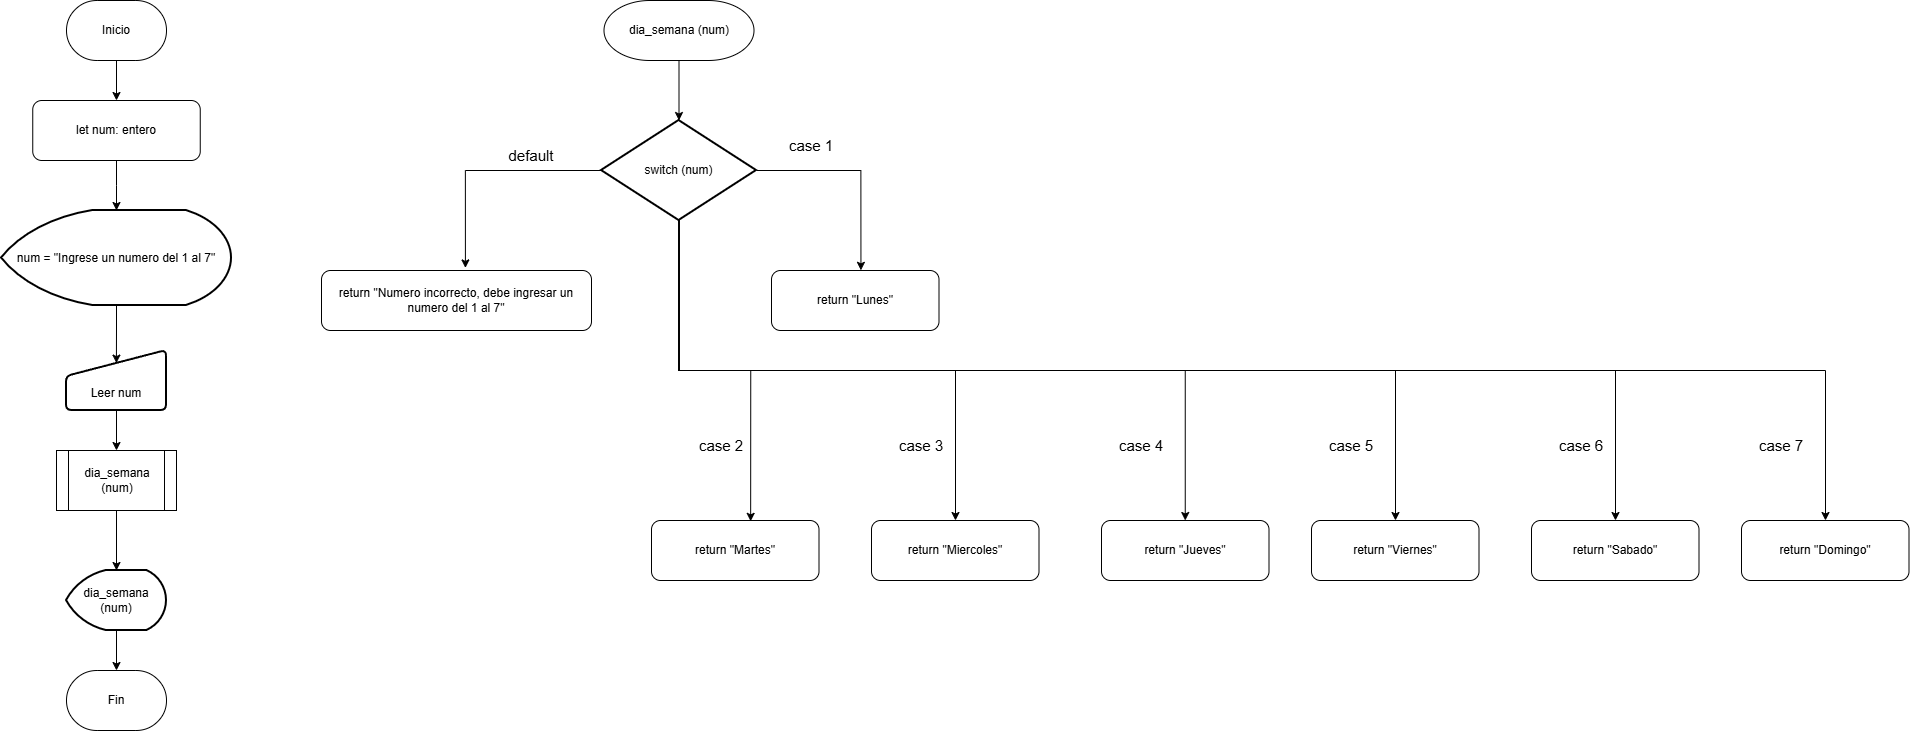

The diagram above was exported from draw.io. Its source (the exported page's mxGraphModel, read from the mxfile embedded in the PNG):
<mxGraphModel dx="3395" dy="1386" grid="1" gridSize="10" guides="1" tooltips="1" connect="1" arrows="1" fold="1" page="1" pageScale="1" pageWidth="827" pageHeight="1169" math="0" shadow="0">
  <root>
    <mxCell id="0" />
    <mxCell id="1" parent="0" />
    <mxCell id="xYlhquV0s4-r33c-TrmI-34" edge="1" parent="1" source="jyT2LKnekxcnJrrt4cTF-3" style="edgeStyle=orthogonalEdgeStyle;rounded=0;orthogonalLoop=1;jettySize=auto;html=1;exitX=0.5;exitY=1;exitDx=0;exitDy=0;exitPerimeter=0;entryX=0.5;entryY=0;entryDx=0;entryDy=0;" target="xYlhquV0s4-r33c-TrmI-32">
      <mxGeometry relative="1" as="geometry" />
    </mxCell>
    <mxCell id="jyT2LKnekxcnJrrt4cTF-3" parent="1" style="strokeWidth=1;html=1;shape=mxgraph.flowchart.terminator;whiteSpace=wrap;" value="Inicio" vertex="1">
      <mxGeometry height="60" width="100" x="-355" y="10" as="geometry" />
    </mxCell>
    <mxCell id="jyT2LKnekxcnJrrt4cTF-27" edge="1" parent="1" source="jyT2LKnekxcnJrrt4cTF-6" style="edgeStyle=orthogonalEdgeStyle;rounded=0;orthogonalLoop=1;jettySize=auto;html=1;" target="jyT2LKnekxcnJrrt4cTF-8">
      <mxGeometry relative="1" as="geometry" />
    </mxCell>
    <mxCell id="jyT2LKnekxcnJrrt4cTF-6" parent="1" style="strokeWidth=1;html=1;shape=mxgraph.flowchart.terminator;whiteSpace=wrap;" value="dia_semana (num)" vertex="1">
      <mxGeometry height="60" width="150" x="182.5" y="10" as="geometry" />
    </mxCell>
    <mxCell id="xYlhquV0s4-r33c-TrmI-18" edge="1" parent="1" source="jyT2LKnekxcnJrrt4cTF-8" style="edgeStyle=orthogonalEdgeStyle;rounded=0;orthogonalLoop=1;jettySize=auto;html=1;" target="xYlhquV0s4-r33c-TrmI-15">
      <mxGeometry relative="1" as="geometry">
        <Array as="points">
          <mxPoint x="258" y="380" />
          <mxPoint x="534" y="380" />
        </Array>
      </mxGeometry>
    </mxCell>
    <mxCell id="xYlhquV0s4-r33c-TrmI-20" edge="1" parent="1" source="jyT2LKnekxcnJrrt4cTF-8" style="edgeStyle=orthogonalEdgeStyle;rounded=0;orthogonalLoop=1;jettySize=auto;html=1;exitX=0.5;exitY=1;exitDx=0;exitDy=0;exitPerimeter=0;" target="xYlhquV0s4-r33c-TrmI-16">
      <mxGeometry relative="1" as="geometry" />
    </mxCell>
    <mxCell id="xYlhquV0s4-r33c-TrmI-25" edge="1" parent="1" source="jyT2LKnekxcnJrrt4cTF-8" style="edgeStyle=orthogonalEdgeStyle;rounded=0;orthogonalLoop=1;jettySize=auto;html=1;" target="xYlhquV0s4-r33c-TrmI-22">
      <mxGeometry relative="1" as="geometry">
        <Array as="points">
          <mxPoint x="258" y="380" />
          <mxPoint x="974" y="380" />
        </Array>
      </mxGeometry>
    </mxCell>
    <mxCell id="xYlhquV0s4-r33c-TrmI-26" edge="1" parent="1" source="jyT2LKnekxcnJrrt4cTF-8" style="edgeStyle=orthogonalEdgeStyle;rounded=0;orthogonalLoop=1;jettySize=auto;html=1;" target="xYlhquV0s4-r33c-TrmI-23">
      <mxGeometry relative="1" as="geometry">
        <Array as="points">
          <mxPoint x="258" y="380" />
          <mxPoint x="1194" y="380" />
        </Array>
      </mxGeometry>
    </mxCell>
    <mxCell id="xYlhquV0s4-r33c-TrmI-27" edge="1" parent="1" source="jyT2LKnekxcnJrrt4cTF-8" style="edgeStyle=orthogonalEdgeStyle;rounded=0;orthogonalLoop=1;jettySize=auto;html=1;" target="xYlhquV0s4-r33c-TrmI-24">
      <mxGeometry relative="1" as="geometry">
        <Array as="points">
          <mxPoint x="258" y="380" />
          <mxPoint x="1404" y="380" />
        </Array>
      </mxGeometry>
    </mxCell>
    <mxCell id="jyT2LKnekxcnJrrt4cTF-8" parent="1" style="strokeWidth=2;html=1;shape=mxgraph.flowchart.decision;whiteSpace=wrap;" value="switch (num)" vertex="1">
      <mxGeometry height="100" width="155" x="180" y="130" as="geometry" />
    </mxCell>
    <mxCell id="jyT2LKnekxcnJrrt4cTF-13" parent="1" style="rounded=1;whiteSpace=wrap;html=1;" value="return &quot;Numero incorrecto, debe ingresar un numero del 1 al 7&quot;" vertex="1">
      <mxGeometry height="60" width="270" x="-100" y="280" as="geometry" />
    </mxCell>
    <mxCell id="jyT2LKnekxcnJrrt4cTF-14" edge="1" parent="1" source="jyT2LKnekxcnJrrt4cTF-8" style="edgeStyle=orthogonalEdgeStyle;rounded=0;orthogonalLoop=1;jettySize=auto;html=1;entryX=0.533;entryY=-0.043;entryDx=0;entryDy=0;entryPerimeter=0;" target="jyT2LKnekxcnJrrt4cTF-13">
      <mxGeometry relative="1" as="geometry" />
    </mxCell>
    <mxCell id="jyT2LKnekxcnJrrt4cTF-21" parent="1" style="text;html=1;whiteSpace=wrap;strokeColor=none;fillColor=none;align=center;verticalAlign=middle;rounded=0;" value="&lt;span style=&quot;font-size: 15px;&quot;&gt;default&lt;/span&gt;" vertex="1">
      <mxGeometry height="30" width="60" x="80" y="150" as="geometry" />
    </mxCell>
    <mxCell id="jyT2LKnekxcnJrrt4cTF-22" parent="1" style="text;html=1;whiteSpace=wrap;strokeColor=none;fillColor=none;align=center;verticalAlign=middle;rounded=0;" value="&lt;span style=&quot;font-size: 15px;&quot;&gt;case 1&lt;/span&gt;" vertex="1">
      <mxGeometry height="30" width="60" x="360" y="140" as="geometry" />
    </mxCell>
    <mxCell id="jyT2LKnekxcnJrrt4cTF-31" parent="1" style="rounded=1;whiteSpace=wrap;html=1;" value="return &quot;Lunes&quot;" vertex="1">
      <mxGeometry height="60" width="167.5" x="350" y="280" as="geometry" />
    </mxCell>
    <mxCell id="jyT2LKnekxcnJrrt4cTF-33" parent="1" style="shape=process;whiteSpace=wrap;html=1;backgroundOutline=1;" value="dia_semana (num)" vertex="1">
      <mxGeometry height="60" width="120" x="-365" y="460" as="geometry" />
    </mxCell>
    <mxCell id="jyT2LKnekxcnJrrt4cTF-35" parent="1" style="strokeWidth=1;html=1;shape=mxgraph.flowchart.terminator;whiteSpace=wrap;" value="Fin" vertex="1">
      <mxGeometry height="60" width="100" x="-355" y="680" as="geometry" />
    </mxCell>
    <mxCell id="jyT2LKnekxcnJrrt4cTF-36" parent="1" style="strokeWidth=2;html=1;shape=mxgraph.flowchart.display;whiteSpace=wrap;" value="dia_semana (num)" vertex="1">
      <mxGeometry height="60" width="100" x="-355" y="580" as="geometry" />
    </mxCell>
    <mxCell id="jyT2LKnekxcnJrrt4cTF-37" edge="1" parent="1" source="jyT2LKnekxcnJrrt4cTF-33" style="edgeStyle=orthogonalEdgeStyle;rounded=0;orthogonalLoop=1;jettySize=auto;html=1;entryX=0.5;entryY=0;entryDx=0;entryDy=0;entryPerimeter=0;" target="jyT2LKnekxcnJrrt4cTF-36">
      <mxGeometry relative="1" as="geometry" />
    </mxCell>
    <mxCell id="jyT2LKnekxcnJrrt4cTF-38" edge="1" parent="1" source="jyT2LKnekxcnJrrt4cTF-36" style="edgeStyle=orthogonalEdgeStyle;rounded=0;orthogonalLoop=1;jettySize=auto;html=1;entryX=0.5;entryY=0;entryDx=0;entryDy=0;entryPerimeter=0;" target="jyT2LKnekxcnJrrt4cTF-35">
      <mxGeometry relative="1" as="geometry" />
    </mxCell>
    <mxCell id="xYlhquV0s4-r33c-TrmI-5" edge="1" parent="1" source="jyT2LKnekxcnJrrt4cTF-8" style="edgeStyle=orthogonalEdgeStyle;rounded=0;orthogonalLoop=1;jettySize=auto;html=1;exitX=1;exitY=0.5;exitDx=0;exitDy=0;exitPerimeter=0;entryX=0.534;entryY=-0.003;entryDx=0;entryDy=0;entryPerimeter=0;" target="jyT2LKnekxcnJrrt4cTF-31">
      <mxGeometry relative="1" as="geometry" />
    </mxCell>
    <mxCell id="xYlhquV0s4-r33c-TrmI-9" parent="1" style="rounded=1;whiteSpace=wrap;html=1;" value="return &quot;Martes&quot;" vertex="1">
      <mxGeometry height="60" width="167.5" x="230" y="530" as="geometry" />
    </mxCell>
    <mxCell id="xYlhquV0s4-r33c-TrmI-12" parent="1" style="text;html=1;whiteSpace=wrap;strokeColor=none;fillColor=none;align=center;verticalAlign=middle;rounded=0;" value="&lt;span style=&quot;font-size: 15px;&quot;&gt;case 2&lt;/span&gt;" vertex="1">
      <mxGeometry height="30" width="60" x="270" y="440" as="geometry" />
    </mxCell>
    <mxCell id="xYlhquV0s4-r33c-TrmI-14" edge="1" parent="1" source="jyT2LKnekxcnJrrt4cTF-8" style="edgeStyle=orthogonalEdgeStyle;rounded=0;orthogonalLoop=1;jettySize=auto;html=1;entryX=0.592;entryY=0.014;entryDx=0;entryDy=0;entryPerimeter=0;" target="xYlhquV0s4-r33c-TrmI-9">
      <mxGeometry relative="1" as="geometry" />
    </mxCell>
    <mxCell id="xYlhquV0s4-r33c-TrmI-15" parent="1" style="rounded=1;whiteSpace=wrap;html=1;" value="return &quot;Miercoles&quot;" vertex="1">
      <mxGeometry height="60" width="167.5" x="450" y="530" as="geometry" />
    </mxCell>
    <mxCell id="xYlhquV0s4-r33c-TrmI-16" parent="1" style="rounded=1;whiteSpace=wrap;html=1;" value="return &quot;Jueves&quot;" vertex="1">
      <mxGeometry height="60" width="167.5" x="680" y="530" as="geometry" />
    </mxCell>
    <mxCell id="xYlhquV0s4-r33c-TrmI-19" parent="1" style="text;html=1;whiteSpace=wrap;strokeColor=none;fillColor=none;align=center;verticalAlign=middle;rounded=0;" value="&lt;span style=&quot;font-size: 15px;&quot;&gt;case 3&lt;/span&gt;" vertex="1">
      <mxGeometry height="30" width="60" x="470" y="440" as="geometry" />
    </mxCell>
    <mxCell id="xYlhquV0s4-r33c-TrmI-21" parent="1" style="text;html=1;whiteSpace=wrap;strokeColor=none;fillColor=none;align=center;verticalAlign=middle;rounded=0;" value="&lt;span style=&quot;font-size: 15px;&quot;&gt;case 4&lt;/span&gt;" vertex="1">
      <mxGeometry height="30" width="60" x="690" y="440" as="geometry" />
    </mxCell>
    <mxCell id="xYlhquV0s4-r33c-TrmI-22" parent="1" style="rounded=1;whiteSpace=wrap;html=1;" value="return &quot;Viernes&quot;" vertex="1">
      <mxGeometry height="60" width="167.5" x="890" y="530" as="geometry" />
    </mxCell>
    <mxCell id="xYlhquV0s4-r33c-TrmI-23" parent="1" style="rounded=1;whiteSpace=wrap;html=1;" value="return &quot;Sabado&quot;" vertex="1">
      <mxGeometry height="60" width="167.5" x="1110" y="530" as="geometry" />
    </mxCell>
    <mxCell id="xYlhquV0s4-r33c-TrmI-24" parent="1" style="rounded=1;whiteSpace=wrap;html=1;" value="return &quot;Domingo&quot;" vertex="1">
      <mxGeometry height="60" width="167.5" x="1320" y="530" as="geometry" />
    </mxCell>
    <mxCell id="xYlhquV0s4-r33c-TrmI-28" parent="1" style="text;html=1;whiteSpace=wrap;strokeColor=none;fillColor=none;align=center;verticalAlign=middle;rounded=0;" value="&lt;span style=&quot;font-size: 15px;&quot;&gt;case 5&lt;/span&gt;" vertex="1">
      <mxGeometry height="30" width="60" x="900" y="440" as="geometry" />
    </mxCell>
    <mxCell id="xYlhquV0s4-r33c-TrmI-29" parent="1" style="text;html=1;whiteSpace=wrap;strokeColor=none;fillColor=none;align=center;verticalAlign=middle;rounded=0;" value="&lt;span style=&quot;font-size: 15px;&quot;&gt;case 6&lt;/span&gt;" vertex="1">
      <mxGeometry height="30" width="60" x="1130" y="440" as="geometry" />
    </mxCell>
    <mxCell id="xYlhquV0s4-r33c-TrmI-30" parent="1" style="text;html=1;whiteSpace=wrap;strokeColor=none;fillColor=none;align=center;verticalAlign=middle;rounded=0;" value="&lt;span style=&quot;font-size: 15px;&quot;&gt;case 7&lt;/span&gt;" vertex="1">
      <mxGeometry height="30" width="60" x="1330" y="440" as="geometry" />
    </mxCell>
    <mxCell id="xYlhquV0s4-r33c-TrmI-36" edge="1" parent="1" source="xYlhquV0s4-r33c-TrmI-31" style="edgeStyle=orthogonalEdgeStyle;rounded=0;orthogonalLoop=1;jettySize=auto;html=1;entryX=0.499;entryY=0.21;entryDx=0;entryDy=0;entryPerimeter=0;" target="xYlhquV0s4-r33c-TrmI-33" value="">
      <mxGeometry relative="1" as="geometry" />
    </mxCell>
    <mxCell id="xYlhquV0s4-r33c-TrmI-31" parent="1" style="strokeWidth=2;html=1;shape=mxgraph.flowchart.display;whiteSpace=wrap;" value="num = &quot;Ingrese un numero del 1 al 7&quot;" vertex="1">
      <mxGeometry height="95" width="230" x="-420" y="220" as="geometry" />
    </mxCell>
    <mxCell id="xYlhquV0s4-r33c-TrmI-35" edge="1" parent="1" source="xYlhquV0s4-r33c-TrmI-32" style="edgeStyle=orthogonalEdgeStyle;rounded=0;orthogonalLoop=1;jettySize=auto;html=1;" target="xYlhquV0s4-r33c-TrmI-31" value="">
      <mxGeometry relative="1" as="geometry" />
    </mxCell>
    <mxCell id="xYlhquV0s4-r33c-TrmI-32" parent="1" style="rounded=1;whiteSpace=wrap;html=1;" value="let num: entero" vertex="1">
      <mxGeometry height="60" width="167.5" x="-388.75" y="110" as="geometry" />
    </mxCell>
    <mxCell id="xYlhquV0s4-r33c-TrmI-37" edge="1" parent="1" source="xYlhquV0s4-r33c-TrmI-33" style="edgeStyle=orthogonalEdgeStyle;rounded=0;orthogonalLoop=1;jettySize=auto;html=1;" target="jyT2LKnekxcnJrrt4cTF-33" value="">
      <mxGeometry relative="1" as="geometry" />
    </mxCell>
    <mxCell id="xYlhquV0s4-r33c-TrmI-33" parent="1" style="html=1;strokeWidth=2;shape=manualInput;boundedLbl=1;whiteSpace=wrap;rounded=1;size=26;arcSize=11;" value="Leer num" vertex="1">
      <mxGeometry height="60" width="100" x="-355" y="360" as="geometry" />
    </mxCell>
  </root>
</mxGraphModel>